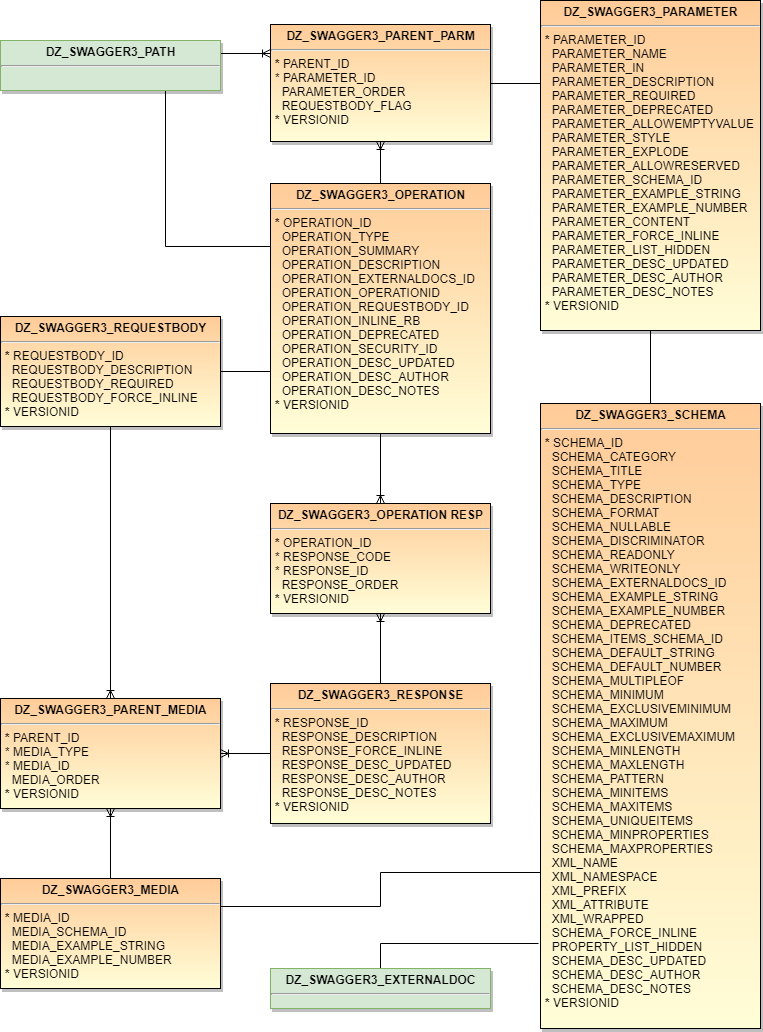

The diagram above was exported from draw.io. Its source (the exported page's mxGraphModel, read from the mxfile embedded in the PNG):
<mxGraphModel dx="1394" dy="715" grid="1" gridSize="10" guides="1" tooltips="1" connect="1" arrows="1" fold="1" page="1" pageScale="1" pageWidth="850" pageHeight="1100" background="#ffffff" math="0" shadow="0">
  <root>
    <mxCell id="0" />
    <mxCell id="1" parent="0" />
    <mxCell id="7" style="edgeStyle=orthogonalEdgeStyle;rounded=0;html=1;exitX=1;exitY=0.25;entryX=0;entryY=0.25;jettySize=auto;orthogonalLoop=1;endArrow=ERoneToMany;endFill=0;" parent="1" source="2" target="5" edge="1">
      <mxGeometry relative="1" as="geometry" />
    </mxCell>
    <mxCell id="14" style="edgeStyle=orthogonalEdgeStyle;rounded=0;html=1;exitX=0.75;exitY=1;entryX=0;entryY=0.25;startArrow=none;startFill=0;endArrow=none;endFill=0;jettySize=auto;orthogonalLoop=1;exitDx=0;exitDy=0;" parent="1" source="2" target="3" edge="1">
      <mxGeometry relative="1" as="geometry" />
    </mxCell>
    <mxCell id="2" value="&lt;p style=&quot;margin: 0px ; margin-top: 4px ; text-align: center&quot;&gt;&lt;strong&gt;DZ_SWAGGER3_PATH&lt;/strong&gt;&lt;/p&gt;&lt;hr&gt;&lt;p style=&quot;margin: 0px ; margin-left: 4px&quot;&gt;&lt;br&gt;&lt;/p&gt;" style="shadow=1;fillColor=#d5e8d4;verticalAlign=top;align=left;overflow=fill;fontSize=12;fontFamily=Helvetica;html=1;strokeColor=#82b366;" parent="1" vertex="1">
      <mxGeometry x="30" y="77" width="220" height="50" as="geometry" />
    </mxCell>
    <mxCell id="9" style="edgeStyle=orthogonalEdgeStyle;rounded=0;html=1;exitX=0.5;exitY=0;entryX=0.5;entryY=1;endArrow=ERoneToMany;endFill=0;jettySize=auto;orthogonalLoop=1;startArrow=none;startFill=0;" parent="1" source="3" target="5" edge="1">
      <mxGeometry relative="1" as="geometry" />
    </mxCell>
    <mxCell id="12" style="edgeStyle=orthogonalEdgeStyle;rounded=0;html=1;exitX=0;exitY=0.75;startArrow=none;startFill=0;endArrow=none;endFill=0;jettySize=auto;orthogonalLoop=1;" parent="1" source="3" target="11" edge="1">
      <mxGeometry relative="1" as="geometry" />
    </mxCell>
    <mxCell id="20" style="edgeStyle=orthogonalEdgeStyle;rounded=0;html=1;exitX=0.5;exitY=1;entryX=0.5;entryY=0;startArrow=none;startFill=0;endArrow=ERoneToMany;endFill=0;jettySize=auto;orthogonalLoop=1;" parent="1" source="3" target="19" edge="1">
      <mxGeometry relative="1" as="geometry" />
    </mxCell>
    <mxCell id="3" value="&lt;p style=&quot;margin: 0px ; margin-top: 4px ; text-align: center&quot;&gt;&lt;strong&gt;DZ_SWAGGER3_OPERATION&lt;/strong&gt;&lt;/p&gt;&lt;hr&gt;&lt;p style=&quot;margin: 0px ; margin-left: 4px&quot;&gt;&lt;b&gt;*&lt;/b&gt;&amp;nbsp;OPERATION_ID&lt;/p&gt;&lt;p style=&quot;margin: 0px ; margin-left: 4px&quot;&gt;&amp;nbsp; OPERATION_TYPE&lt;/p&gt;&lt;p style=&quot;margin: 0px ; margin-left: 4px&quot;&gt;&amp;nbsp; OPERATION&lt;span&gt;_SUMMARY&lt;/span&gt;&lt;/p&gt;&lt;p style=&quot;margin: 0px ; margin-left: 4px&quot;&gt;&amp;nbsp; OPERATION_DESCRIPTION&lt;/p&gt;&lt;p style=&quot;margin: 0px ; margin-left: 4px&quot;&gt;&amp;nbsp; OPERATION_EXTERNALDOCS_ID&lt;/p&gt;&lt;p style=&quot;margin: 0px ; margin-left: 4px&quot;&gt;&amp;nbsp; OPERATION_OPERATIONID&lt;/p&gt;&lt;p style=&quot;margin: 0px ; margin-left: 4px&quot;&gt;&amp;nbsp; OPERATION_REQUESTBODY_ID&lt;/p&gt;&lt;p style=&quot;margin: 0px ; margin-left: 4px&quot;&gt;&amp;nbsp; OPERATION_INLINE_RB&lt;/p&gt;&lt;p style=&quot;margin: 0px ; margin-left: 4px&quot;&gt;&amp;nbsp; OPERATION_DEPRECATED&lt;/p&gt;&lt;p style=&quot;margin: 0px ; margin-left: 4px&quot;&gt;&amp;nbsp; OPERATION_SECURITY_ID&lt;/p&gt;&lt;p style=&quot;margin: 0px ; margin-left: 4px&quot;&gt;&amp;nbsp; OPERATION&lt;span&gt;_DESC_UPDATED&lt;/span&gt;&lt;/p&gt;&lt;p style=&quot;margin: 0px ; margin-left: 4px&quot;&gt;&amp;nbsp; OPERATION_DESC_AUTHOR&lt;/p&gt;&lt;p style=&quot;margin: 0px ; margin-left: 4px&quot;&gt;&amp;nbsp; OPERATION_DESC_NOTES&lt;/p&gt;&lt;p style=&quot;margin: 0px ; margin-left: 4px&quot;&gt;&lt;b&gt;*&lt;/b&gt; VERSIONID&lt;/p&gt;" style="shadow=1;fillColor=#FFCC99;gradientColor=#FFFED8;verticalAlign=top;align=left;overflow=fill;fontSize=12;fontFamily=Helvetica;html=1" parent="1" vertex="1">
      <mxGeometry x="300" y="220" width="220" height="250" as="geometry" />
    </mxCell>
    <mxCell id="8" style="edgeStyle=orthogonalEdgeStyle;rounded=0;html=1;exitX=1;exitY=0.5;entryX=0;entryY=0.25;endArrow=none;endFill=0;jettySize=auto;orthogonalLoop=1;" parent="1" source="5" target="6" edge="1">
      <mxGeometry relative="1" as="geometry" />
    </mxCell>
    <mxCell id="5" value="&lt;p style=&quot;margin: 0px ; margin-top: 4px ; text-align: center&quot;&gt;&lt;strong&gt;DZ_SWAGGER3_PARENT_PARM&lt;/strong&gt;&lt;/p&gt;&lt;hr&gt;&lt;p style=&quot;margin: 0px ; margin-left: 4px&quot;&gt;&lt;b&gt;*&lt;/b&gt;&amp;nbsp;PARENT_ID&lt;/p&gt;&lt;p style=&quot;margin: 0px ; margin-left: 4px&quot;&gt;* PARAMETER_ID&lt;/p&gt;&lt;p style=&quot;margin: 0px ; margin-left: 4px&quot;&gt;&amp;nbsp; PARAMETER_ORDER&lt;/p&gt;&lt;p style=&quot;margin: 0px ; margin-left: 4px&quot;&gt;&amp;nbsp; REQUESTBODY_FLAG&lt;/p&gt;&lt;p style=&quot;margin: 0px ; margin-left: 4px&quot;&gt;&lt;b&gt;*&lt;/b&gt;&lt;span&gt; VERSIONID&lt;/span&gt;&lt;/p&gt;" style="shadow=1;fillColor=#FFCC99;gradientColor=#FFFED8;verticalAlign=top;align=left;overflow=fill;fontSize=12;fontFamily=Helvetica;html=1" parent="1" vertex="1">
      <mxGeometry x="300" y="61" width="220" height="117" as="geometry" />
    </mxCell>
    <mxCell id="25" style="edgeStyle=orthogonalEdgeStyle;rounded=0;html=1;exitX=0.5;exitY=1;entryX=0.5;entryY=0;startArrow=none;startFill=0;endArrow=none;endFill=0;jettySize=auto;orthogonalLoop=1;" parent="1" source="6" target="18" edge="1">
      <mxGeometry relative="1" as="geometry" />
    </mxCell>
    <mxCell id="6" value="&lt;p style=&quot;margin: 0px ; margin-top: 4px ; text-align: center&quot;&gt;&lt;strong&gt;DZ_SWAGGER3_PARAMETER&lt;/strong&gt;&lt;/p&gt;&lt;hr&gt;&lt;p style=&quot;margin: 0px ; margin-left: 4px&quot;&gt;&lt;b&gt;*&lt;/b&gt;&amp;nbsp;&lt;span&gt;PARAMETER_ID&lt;/span&gt;&lt;/p&gt;&lt;p style=&quot;margin: 0px ; margin-left: 4px&quot;&gt;&lt;span&gt;&amp;nbsp; PARAMETER_NAME&lt;/span&gt;&lt;/p&gt;&lt;p style=&quot;margin: 0px ; margin-left: 4px&quot;&gt;&lt;span&gt;&amp;nbsp; PARAMETER_IN&lt;/span&gt;&lt;br&gt;&lt;/p&gt;&lt;p style=&quot;margin: 0px ; margin-left: 4px&quot;&gt;&lt;span&gt;&amp;nbsp; PARAMETER_DESCRIPTION&lt;/span&gt;&lt;/p&gt;&lt;p style=&quot;margin: 0px ; margin-left: 4px&quot;&gt;&lt;span&gt;&amp;nbsp; PARAMETER_REQUIRED&lt;/span&gt;&lt;/p&gt;&lt;p style=&quot;margin: 0px ; margin-left: 4px&quot;&gt;&lt;span&gt;&amp;nbsp; PARAMETER_DEPRECATED&lt;/span&gt;&lt;/p&gt;&lt;p style=&quot;margin: 0px ; margin-left: 4px&quot;&gt;&lt;span&gt;&amp;nbsp; PARAMETER_ALLOWEMPTYVALUE&lt;/span&gt;&lt;/p&gt;&lt;p style=&quot;margin: 0px ; margin-left: 4px&quot;&gt;&lt;span&gt;&amp;nbsp; PARAMETER_STYLE&lt;/span&gt;&lt;/p&gt;&lt;p style=&quot;margin: 0px ; margin-left: 4px&quot;&gt;&lt;span&gt;&amp;nbsp; PARAMETER_EXPLODE&lt;/span&gt;&lt;/p&gt;&lt;p style=&quot;margin: 0px ; margin-left: 4px&quot;&gt;&lt;span&gt;&amp;nbsp; PARAMETER_ALLOWRESERVED&lt;/span&gt;&lt;/p&gt;&lt;p style=&quot;margin: 0px ; margin-left: 4px&quot;&gt;&lt;span&gt;&amp;nbsp; PARAMETER_SCHEMA_ID&lt;/span&gt;&lt;/p&gt;&lt;p style=&quot;margin: 0px ; margin-left: 4px&quot;&gt;&lt;span&gt;&amp;nbsp; PARAMETER_EXAMPLE_STRING&lt;/span&gt;&lt;/p&gt;&lt;p style=&quot;margin: 0px ; margin-left: 4px&quot;&gt;&lt;span&gt;&amp;nbsp; PARAMETER_EXAMPLE_NUMBER&lt;/span&gt;&lt;/p&gt;&lt;p style=&quot;margin: 0px ; margin-left: 4px&quot;&gt;&lt;span&gt;&amp;nbsp; PARAMETER_CONTENT&lt;/span&gt;&lt;/p&gt;&lt;p style=&quot;margin: 0px ; margin-left: 4px&quot;&gt;&lt;span&gt;&amp;nbsp; PARAMETER_FORCE_INLINE&lt;/span&gt;&lt;/p&gt;&lt;p style=&quot;margin: 0px ; margin-left: 4px&quot;&gt;&lt;span&gt;&amp;nbsp; PARAMETER_LIST_HIDDEN&lt;/span&gt;&lt;/p&gt;&lt;p style=&quot;margin: 0px ; margin-left: 4px&quot;&gt;&amp;nbsp; PARAMETER_DESC_UPDATED&lt;/p&gt;&lt;p style=&quot;margin: 0px ; margin-left: 4px&quot;&gt;&amp;nbsp; PARAMETER_DESC_AUTHOR&lt;/p&gt;&lt;p style=&quot;margin: 0px ; margin-left: 4px&quot;&gt;&amp;nbsp; PARAMETER_DESC_NOTES&lt;/p&gt;&lt;p style=&quot;margin: 0px ; margin-left: 4px&quot;&gt;&lt;b&gt;*&lt;/b&gt; VERSIONID&lt;/p&gt;" style="shadow=1;fillColor=#FFCC99;gradientColor=#FFFED8;verticalAlign=top;align=left;overflow=fill;fontSize=12;fontFamily=Helvetica;html=1" parent="1" vertex="1">
      <mxGeometry x="570" y="37" width="220" height="330" as="geometry" />
    </mxCell>
    <mxCell id="15" style="edgeStyle=orthogonalEdgeStyle;rounded=0;html=1;exitX=0.5;exitY=1;entryX=0.5;entryY=0;startArrow=none;startFill=0;endArrow=ERoneToMany;endFill=0;jettySize=auto;orthogonalLoop=1;" parent="1" source="11" target="13" edge="1">
      <mxGeometry relative="1" as="geometry" />
    </mxCell>
    <mxCell id="11" value="&lt;p style=&quot;margin: 0px ; margin-top: 4px ; text-align: center&quot;&gt;&lt;strong&gt;DZ_SWAGGER3_REQUESTBODY&lt;/strong&gt;&lt;/p&gt;&lt;hr&gt;&lt;p style=&quot;margin: 0px ; margin-left: 4px&quot;&gt;&lt;b&gt;*&lt;/b&gt;&amp;nbsp;REQUESTBODY_ID&lt;/p&gt;&lt;p style=&quot;margin: 0px ; margin-left: 4px&quot;&gt;&amp;nbsp; REQUESTBODY_DESCRIPTION&lt;/p&gt;&lt;p style=&quot;margin: 0px ; margin-left: 4px&quot;&gt;&amp;nbsp; REQUESTBODY_REQUIRED&lt;/p&gt;&lt;p style=&quot;margin: 0px ; margin-left: 4px&quot;&gt;&amp;nbsp; REQUESTBODY_FORCE_INLINE&lt;/p&gt;&lt;p style=&quot;margin: 0px ; margin-left: 4px&quot;&gt;&lt;b&gt;*&lt;/b&gt;&lt;span&gt; VERSIONID&lt;/span&gt;&lt;/p&gt;" style="shadow=1;fillColor=#FFCC99;gradientColor=#FFFED8;verticalAlign=top;align=left;overflow=fill;fontSize=12;fontFamily=Helvetica;html=1" parent="1" vertex="1">
      <mxGeometry x="30" y="353" width="220" height="110" as="geometry" />
    </mxCell>
    <mxCell id="17" style="edgeStyle=orthogonalEdgeStyle;rounded=0;html=1;exitX=0.5;exitY=1;startArrow=ERoneToMany;startFill=0;endArrow=none;endFill=0;jettySize=auto;orthogonalLoop=1;" parent="1" source="13" target="16" edge="1">
      <mxGeometry relative="1" as="geometry" />
    </mxCell>
    <mxCell id="13" value="&lt;p style=&quot;margin: 0px ; margin-top: 4px ; text-align: center&quot;&gt;&lt;strong&gt;DZ_SWAGGER3_PARENT_MEDIA&lt;/strong&gt;&lt;/p&gt;&lt;hr&gt;&lt;p style=&quot;margin: 0px ; margin-left: 4px&quot;&gt;&lt;b&gt;*&lt;/b&gt;&amp;nbsp;PARENT_ID&lt;/p&gt;&lt;p style=&quot;margin: 0px ; margin-left: 4px&quot;&gt;* MEDIA_TYPE&lt;/p&gt;&lt;p style=&quot;margin: 0px ; margin-left: 4px&quot;&gt;* MEDIA_ID&lt;/p&gt;&lt;p style=&quot;margin: 0px ; margin-left: 4px&quot;&gt;&amp;nbsp; MEDIA_ORDER&lt;/p&gt;&lt;p style=&quot;margin: 0px ; margin-left: 4px&quot;&gt;&lt;b&gt;*&lt;/b&gt;&lt;span&gt; VERSIONID&lt;/span&gt;&lt;/p&gt;" style="shadow=1;fillColor=#FFCC99;gradientColor=#FFFED8;verticalAlign=top;align=left;overflow=fill;fontSize=12;fontFamily=Helvetica;html=1" parent="1" vertex="1">
      <mxGeometry x="30" y="735" width="220" height="110" as="geometry" />
    </mxCell>
    <mxCell id="24" style="edgeStyle=orthogonalEdgeStyle;rounded=0;html=1;exitX=1;exitY=0.25;entryX=0;entryY=0.75;startArrow=none;startFill=0;endArrow=none;endFill=0;jettySize=auto;orthogonalLoop=1;exitDx=0;exitDy=0;" parent="1" source="16" target="18" edge="1">
      <mxGeometry relative="1" as="geometry" />
    </mxCell>
    <mxCell id="16" value="&lt;p style=&quot;margin: 0px ; margin-top: 4px ; text-align: center&quot;&gt;&lt;strong&gt;DZ_SWAGGER3_MEDIA&lt;/strong&gt;&lt;/p&gt;&lt;hr&gt;&lt;p style=&quot;margin: 0px ; margin-left: 4px&quot;&gt;&lt;b&gt;*&lt;/b&gt;&amp;nbsp;MEDIA_ID&lt;/p&gt;&lt;p style=&quot;margin: 0px ; margin-left: 4px&quot;&gt;&amp;nbsp; MEDIA_SCHEMA_ID&lt;/p&gt;&lt;p style=&quot;margin: 0px ; margin-left: 4px&quot;&gt;&amp;nbsp; MEDIA_EXAMPLE_STRING&lt;/p&gt;&lt;p style=&quot;margin: 0px ; margin-left: 4px&quot;&gt;&amp;nbsp; MEDIA_EXAMPLE_NUMBER&lt;/p&gt;&lt;p style=&quot;margin: 0px ; margin-left: 4px&quot;&gt;&lt;b&gt;*&lt;/b&gt;&lt;span&gt; VERSIONID&lt;/span&gt;&lt;/p&gt;" style="shadow=1;fillColor=#FFCC99;gradientColor=#FFFED8;verticalAlign=top;align=left;overflow=fill;fontSize=12;fontFamily=Helvetica;html=1" parent="1" vertex="1">
      <mxGeometry x="30" y="915" width="220" height="110" as="geometry" />
    </mxCell>
    <mxCell id="18" value="&lt;p style=&quot;margin: 0px ; margin-top: 4px ; text-align: center&quot;&gt;&lt;strong&gt;DZ_SWAGGER3_SCHEMA&lt;/strong&gt;&lt;/p&gt;&lt;hr&gt;&lt;p style=&quot;margin: 0px ; margin-left: 4px&quot;&gt;&lt;b&gt;*&lt;/b&gt;&amp;nbsp;&lt;span&gt;SCHEMA_ID&lt;/span&gt;&lt;/p&gt;&lt;p style=&quot;margin: 0px ; margin-left: 4px&quot;&gt;&lt;span&gt;&amp;nbsp; SCHEMA_CATEGORY&lt;/span&gt;&lt;/p&gt;&lt;p style=&quot;margin: 0px ; margin-left: 4px&quot;&gt;&lt;span&gt;&amp;nbsp; SCHEMA_TITLE&lt;/span&gt;&lt;/p&gt;&lt;p style=&quot;margin: 0px ; margin-left: 4px&quot;&gt;&lt;span&gt;&amp;nbsp; SCHEMA_TYPE&lt;/span&gt;&lt;/p&gt;&lt;p style=&quot;margin: 0px ; margin-left: 4px&quot;&gt;&lt;span&gt;&amp;nbsp; SCHEMA_DESCRIPTION&lt;/span&gt;&lt;/p&gt;&lt;p style=&quot;margin: 0px ; margin-left: 4px&quot;&gt;&lt;span&gt;&amp;nbsp; SCHEMA_FORMAT&lt;/span&gt;&lt;/p&gt;&lt;p style=&quot;margin: 0px ; margin-left: 4px&quot;&gt;&lt;span&gt;&amp;nbsp; SCHEMA_NULLABLE&lt;/span&gt;&lt;/p&gt;&lt;p style=&quot;margin: 0px ; margin-left: 4px&quot;&gt;&lt;span&gt;&amp;nbsp; SCHEMA_DISCRIMINATOR&lt;/span&gt;&lt;/p&gt;&lt;p style=&quot;margin: 0px ; margin-left: 4px&quot;&gt;&lt;span&gt;&amp;nbsp; SCHEMA_READONLY&lt;/span&gt;&lt;/p&gt;&lt;p style=&quot;margin: 0px ; margin-left: 4px&quot;&gt;&lt;span&gt;&amp;nbsp; SCHEMA_WRITEONLY&lt;/span&gt;&lt;/p&gt;&lt;p style=&quot;margin: 0px ; margin-left: 4px&quot;&gt;&lt;span&gt;&amp;nbsp; SCHEMA_EXTERNALDOCS_ID&lt;/span&gt;&lt;/p&gt;&lt;p style=&quot;margin: 0px ; margin-left: 4px&quot;&gt;&lt;span&gt;&amp;nbsp; SCHEMA_EXAMPLE_STRING&lt;/span&gt;&lt;/p&gt;&lt;p style=&quot;margin: 0px ; margin-left: 4px&quot;&gt;&lt;span&gt;&amp;nbsp; SCHEMA_EXAMPLE_NUMBER&lt;/span&gt;&lt;/p&gt;&lt;p style=&quot;margin: 0px ; margin-left: 4px&quot;&gt;&lt;span&gt;&amp;nbsp; SCHEMA_DEPRECATED&lt;/span&gt;&lt;/p&gt;&lt;p style=&quot;margin: 0px ; margin-left: 4px&quot;&gt;&lt;span&gt;&amp;nbsp; SCHEMA_ITEMS_SCHEMA_ID&lt;/span&gt;&lt;/p&gt;&lt;p style=&quot;margin: 0px ; margin-left: 4px&quot;&gt;&lt;span&gt;&amp;nbsp; SCHEMA_DEFAULT_STRING&lt;/span&gt;&lt;/p&gt;&lt;p style=&quot;margin: 0px ; margin-left: 4px&quot;&gt;&lt;span&gt;&amp;nbsp; SCHEMA_DEFAULT_NUMBER&lt;/span&gt;&lt;/p&gt;&lt;p style=&quot;margin: 0px ; margin-left: 4px&quot;&gt;&lt;span&gt;&amp;nbsp; SCHEMA_MULTIPLEOF&lt;/span&gt;&lt;/p&gt;&lt;p style=&quot;margin: 0px ; margin-left: 4px&quot;&gt;&lt;span&gt;&amp;nbsp; SCHEMA_MINIMUM&lt;/span&gt;&lt;/p&gt;&lt;p style=&quot;margin: 0px ; margin-left: 4px&quot;&gt;&lt;span&gt;&amp;nbsp; SCHEMA_EXCLUSIVEMINIMUM&lt;/span&gt;&lt;/p&gt;&lt;p style=&quot;margin: 0px ; margin-left: 4px&quot;&gt;&lt;span&gt;&amp;nbsp; SCHEMA_MAXIMUM&lt;/span&gt;&lt;/p&gt;&lt;p style=&quot;margin: 0px ; margin-left: 4px&quot;&gt;&lt;span&gt;&amp;nbsp; SCHEMA_EXCLUSIVEMAXIMUM&lt;/span&gt;&lt;/p&gt;&lt;p style=&quot;margin: 0px ; margin-left: 4px&quot;&gt;&lt;span&gt;&amp;nbsp; SCHEMA_MINLENGTH&lt;/span&gt;&lt;/p&gt;&lt;p style=&quot;margin: 0px ; margin-left: 4px&quot;&gt;&lt;span&gt;&amp;nbsp; SCHEMA_MAXLENGTH&lt;/span&gt;&lt;/p&gt;&lt;p style=&quot;margin: 0px ; margin-left: 4px&quot;&gt;&lt;span&gt;&amp;nbsp; SCHEMA_PATTERN&lt;/span&gt;&lt;/p&gt;&lt;p style=&quot;margin: 0px ; margin-left: 4px&quot;&gt;&lt;span&gt;&amp;nbsp; SCHEMA_MINITEMS&lt;/span&gt;&lt;/p&gt;&lt;p style=&quot;margin: 0px ; margin-left: 4px&quot;&gt;&lt;span&gt;&amp;nbsp; SCHEMA_MAXITEMS&lt;/span&gt;&lt;/p&gt;&lt;p style=&quot;margin: 0px ; margin-left: 4px&quot;&gt;&lt;span&gt;&amp;nbsp; SCHEMA_UNIQUEITEMS&lt;/span&gt;&lt;/p&gt;&lt;p style=&quot;margin: 0px ; margin-left: 4px&quot;&gt;&lt;span&gt;&amp;nbsp; SCHEMA_MINPROPERTIES&lt;/span&gt;&lt;/p&gt;&lt;p style=&quot;margin: 0px ; margin-left: 4px&quot;&gt;&lt;span&gt;&amp;nbsp; SCHEMA_MAXPROPERTIES&lt;/span&gt;&lt;/p&gt;&lt;p style=&quot;margin: 0px ; margin-left: 4px&quot;&gt;&lt;span&gt;&amp;nbsp; XML_NAME&lt;/span&gt;&lt;/p&gt;&lt;p style=&quot;margin: 0px ; margin-left: 4px&quot;&gt;&lt;span&gt;&amp;nbsp; XML_NAMESPACE&lt;/span&gt;&lt;/p&gt;&lt;p style=&quot;margin: 0px ; margin-left: 4px&quot;&gt;&lt;span&gt;&amp;nbsp; XML_PREFIX&lt;/span&gt;&lt;/p&gt;&lt;p style=&quot;margin: 0px ; margin-left: 4px&quot;&gt;&lt;span&gt;&amp;nbsp; XML_ATTRIBUTE&lt;/span&gt;&lt;/p&gt;&lt;p style=&quot;margin: 0px ; margin-left: 4px&quot;&gt;&lt;span&gt;&amp;nbsp; XML_WRAPPED&lt;/span&gt;&lt;/p&gt;&lt;p style=&quot;margin: 0px ; margin-left: 4px&quot;&gt;&lt;span&gt;&amp;nbsp; SCHEMA_FORCE_INLINE&lt;/span&gt;&lt;/p&gt;&lt;p style=&quot;margin: 0px ; margin-left: 4px&quot;&gt;&lt;span&gt;&amp;nbsp; PROPERTY_LIST_HIDDEN&lt;/span&gt;&lt;/p&gt;&lt;p style=&quot;margin: 0px ; margin-left: 4px&quot;&gt;&lt;span&gt;&amp;nbsp; SCHEMA_DESC_UPDATED&lt;/span&gt;&lt;/p&gt;&lt;p style=&quot;margin: 0px ; margin-left: 4px&quot;&gt;&lt;span&gt;&amp;nbsp; SCHEMA_DESC_AUTHOR&lt;/span&gt;&lt;/p&gt;&lt;p style=&quot;margin: 0px ; margin-left: 4px&quot;&gt;&lt;span&gt;&amp;nbsp; SCHEMA_DESC_NOTES&lt;/span&gt;&lt;/p&gt;&lt;p style=&quot;margin: 0px ; margin-left: 4px&quot;&gt;&lt;b&gt;*&lt;/b&gt;&lt;span&gt; VERSIONID&lt;/span&gt;&lt;/p&gt;" style="shadow=1;fillColor=#FFCC99;gradientColor=#FFFED8;verticalAlign=top;align=left;overflow=fill;fontSize=12;fontFamily=Helvetica;html=1" parent="1" vertex="1">
      <mxGeometry x="570" y="440" width="220" height="625" as="geometry" />
    </mxCell>
    <mxCell id="22" style="edgeStyle=orthogonalEdgeStyle;rounded=0;html=1;exitX=0.5;exitY=1;entryX=0.5;entryY=0;startArrow=ERoneToMany;startFill=0;endArrow=none;endFill=0;jettySize=auto;orthogonalLoop=1;" parent="1" source="19" target="21" edge="1">
      <mxGeometry relative="1" as="geometry" />
    </mxCell>
    <mxCell id="19" value="&lt;p style=&quot;margin: 0px ; margin-top: 4px ; text-align: center&quot;&gt;&lt;strong&gt;DZ_SWAGGER3_OPERATION RESP&lt;/strong&gt;&lt;/p&gt;&lt;hr&gt;&lt;p style=&quot;margin: 0px ; margin-left: 4px&quot;&gt;&lt;b&gt;*&lt;/b&gt;&amp;nbsp;OPERATION_ID&lt;/p&gt;&lt;p style=&quot;margin: 0px ; margin-left: 4px&quot;&gt;* RESPONSE_CODE&lt;/p&gt;&lt;p style=&quot;margin: 0px ; margin-left: 4px&quot;&gt;* RESPONSE_ID&lt;/p&gt;&lt;p style=&quot;margin: 0px ; margin-left: 4px&quot;&gt;&amp;nbsp; RESPONSE_ORDER&lt;/p&gt;&lt;p style=&quot;margin: 0px ; margin-left: 4px&quot;&gt;&lt;b&gt;*&lt;/b&gt;&lt;span&gt; VERSIONID&lt;/span&gt;&lt;/p&gt;" style="shadow=1;fillColor=#FFCC99;gradientColor=#FFFED8;verticalAlign=top;align=left;overflow=fill;fontSize=12;fontFamily=Helvetica;html=1" parent="1" vertex="1">
      <mxGeometry x="300" y="540" width="220" height="110" as="geometry" />
    </mxCell>
    <mxCell id="23" style="edgeStyle=orthogonalEdgeStyle;rounded=0;html=1;exitX=0;exitY=0.5;entryX=1;entryY=0.5;startArrow=none;startFill=0;endArrow=ERoneToMany;endFill=0;jettySize=auto;orthogonalLoop=1;" parent="1" source="21" target="13" edge="1">
      <mxGeometry relative="1" as="geometry" />
    </mxCell>
    <mxCell id="21" value="&lt;p style=&quot;margin: 0px ; margin-top: 4px ; text-align: center&quot;&gt;&lt;strong&gt;DZ_SWAGGER3_RESPONSE&lt;/strong&gt;&lt;/p&gt;&lt;hr&gt;&lt;p style=&quot;margin: 0px ; margin-left: 4px&quot;&gt;&lt;b&gt;*&lt;/b&gt;&amp;nbsp;RESPONSE_ID&lt;/p&gt;&lt;p style=&quot;margin: 0px ; margin-left: 4px&quot;&gt;&amp;nbsp; RESPONSE_DESCRIPTION&lt;/p&gt;&lt;p style=&quot;margin: 0px ; margin-left: 4px&quot;&gt;&amp;nbsp; RESPONSE_FORCE_INLINE&lt;/p&gt;&lt;p style=&quot;margin: 0px ; margin-left: 4px&quot;&gt;&amp;nbsp; RESPONSE_DESC_UPDATED&lt;/p&gt;&lt;p style=&quot;margin: 0px ; margin-left: 4px&quot;&gt;&amp;nbsp; RESPONSE_DESC_AUTHOR&lt;/p&gt;&lt;p style=&quot;margin: 0px ; margin-left: 4px&quot;&gt;&amp;nbsp; RESPONSE_DESC_NOTES&lt;/p&gt;&lt;p style=&quot;margin: 0px ; margin-left: 4px&quot;&gt;&lt;b&gt;*&lt;/b&gt;&lt;span&gt; VERSIONID&lt;/span&gt;&lt;/p&gt;" style="shadow=1;fillColor=#FFCC99;gradientColor=#FFFED8;verticalAlign=top;align=left;overflow=fill;fontSize=12;fontFamily=Helvetica;html=1" parent="1" vertex="1">
      <mxGeometry x="300" y="720" width="220" height="140" as="geometry" />
    </mxCell>
    <mxCell id="cDvRbr3vRAqN70n-IThX-26" style="edgeStyle=orthogonalEdgeStyle;rounded=0;orthogonalLoop=1;jettySize=auto;html=1;exitX=0.5;exitY=0;exitDx=0;exitDy=0;entryX=-0.009;entryY=0.864;entryDx=0;entryDy=0;entryPerimeter=0;endArrow=none;endFill=0;" edge="1" parent="1" source="cDvRbr3vRAqN70n-IThX-25" target="18">
      <mxGeometry relative="1" as="geometry" />
    </mxCell>
    <mxCell id="cDvRbr3vRAqN70n-IThX-25" value="&lt;p style=&quot;margin: 0px ; margin-top: 4px ; text-align: center&quot;&gt;&lt;strong&gt;DZ_SWAGGER3_EXTERNALDOC&lt;/strong&gt;&lt;/p&gt;&lt;hr&gt;&lt;p style=&quot;margin: 0px ; margin-left: 4px&quot;&gt;&lt;br&gt;&lt;/p&gt;" style="shadow=1;fillColor=#d5e8d4;verticalAlign=top;align=left;overflow=fill;fontSize=12;fontFamily=Helvetica;html=1;strokeColor=#82b366;" vertex="1" parent="1">
      <mxGeometry x="300" y="1005" width="220" height="40" as="geometry" />
    </mxCell>
  </root>
</mxGraphModel>